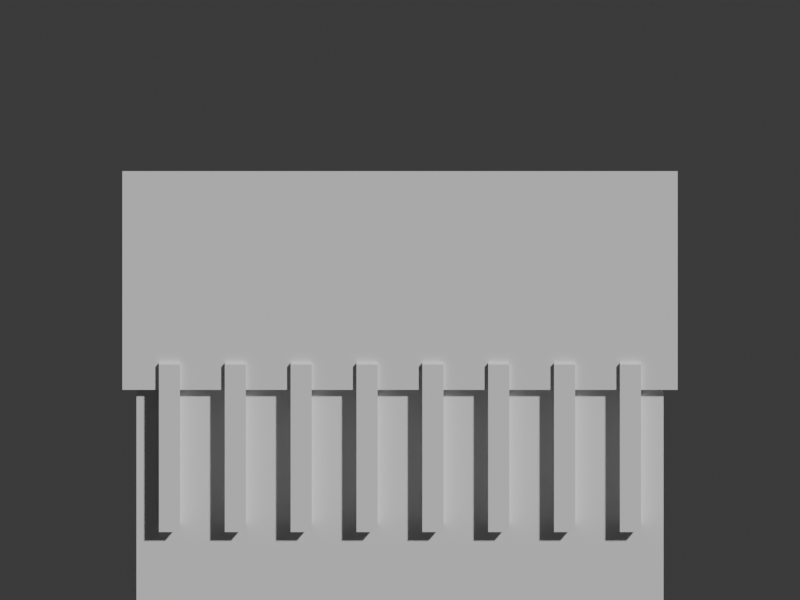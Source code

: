 # Source: bamboo_takezaiku_box.blend  (saved by Blender 5.2.45; exported with 4.5.12 LTS)
import bpy
from mathutils import Matrix  # noqa: F401  (used for matrix-valued properties, if any)

bpy.ops.wm.read_factory_settings(use_empty=True)
scene = bpy.context.scene
scene.name = 'Scene'

# ---- collections
col_collection = bpy.data.collections.new('Collection'); scene.collection.children.link(col_collection)

# ---- materials (node trees are filled in below, after node groups)
mat_bamboo = bpy.data.materials.new('bamboo')
mat_bamboo.diffuse_color = (0.65, 0.64, 0.32, 1.0)
mat_wood2 = bpy.data.materials.new('wood2')
mat_wood2.diffuse_color = (0.7, 0.45, 0.22, 1.0)
mat_wood = bpy.data.materials.new('wood')
mat_wood.diffuse_color = (0.49, 0.27, 0.13, 1.0)

# ---- material node trees
mat_bamboo.use_nodes = True; mat_bamboo.node_tree.nodes.clear()
_N = mat_bamboo.node_tree.nodes; _L = mat_bamboo.node_tree.links
n0 = _N.new('ShaderNodeBsdfPrincipled'); n0.name = 'Principled BSDF'; n0.location = (-200, 100)
n0.inputs[10].default_value = 0.005
n1 = _N.new('ShaderNodeOutputMaterial'); n1.name = 'Material Output'; n1.location = (200, 100)
_L.new(n0.outputs[0], n1.inputs[0])
n1.is_active_output = True
mat_wood2.use_nodes = True; mat_wood2.node_tree.nodes.clear()
_N = mat_wood2.node_tree.nodes; _L = mat_wood2.node_tree.links
n0 = _N.new('ShaderNodeBsdfPrincipled'); n0.name = 'Principled BSDF'; n0.location = (-200, 100)
n0.inputs[10].default_value = 0.005
n1 = _N.new('ShaderNodeOutputMaterial'); n1.name = 'Material Output'; n1.location = (200, 100)
_L.new(n0.outputs[0], n1.inputs[0])
n1.is_active_output = True
mat_wood.use_nodes = True; mat_wood.node_tree.nodes.clear()
_N = mat_wood.node_tree.nodes; _L = mat_wood.node_tree.links
n0 = _N.new('ShaderNodeBsdfPrincipled'); n0.name = 'Principled BSDF'; n0.location = (-200, 100)
n0.inputs[10].default_value = 0.005
n1 = _N.new('ShaderNodeOutputMaterial'); n1.name = 'Material Output'; n1.location = (200, 100)
_L.new(n0.outputs[0], n1.inputs[0])
n1.is_active_output = True

# ---- world
world_world = bpy.data.worlds.new('World'); scene.world = world_world
world_world.use_nodes = True; world_world.node_tree.nodes.clear()
_N = world_world.node_tree.nodes; _L = world_world.node_tree.links
n0 = _N.new('ShaderNodeOutputWorld'); n0.name = 'World Output'; n0.location = (200, 100)
n1 = _N.new('ShaderNodeBackground'); n1.name = 'Background'; n1.location = (-200, 100)
n1.inputs[0].default_value = (0.05088, 0.05088, 0.05088, 1.0)
_L.new(n1.outputs[0], n0.inputs[0])
n0.is_active_output = True
world_world.color = (0.05088, 0.05088, 0.05088)
world_world.sun_shadow_jitter_overblur = 0.0

# ---- cameras
cam_camera = bpy.data.cameras.new('Camera')
cam_camera.type = 'ORTHO'
cam_camera.ortho_scale = 2.45

# ---- meshes
me_cube = bpy.data.meshes.new('Cube')
me_cube.from_pydata([(-0.56, -0.39, -0.29), (-0.56, -0.39, 0.29), (-0.56, 0.39, -0.29), (-0.56, 0.39, 0.29), (0.56, -0.39, -0.29), (0.56, -0.39, 0.29), (0.56, 0.39, -0.29), (0.56, 0.39, 0.29)], [], [(0, 1, 3, 2), (2, 3, 7, 6), (6, 7, 5, 4), (4, 5, 1, 0), (2, 6, 4, 0), (7, 3, 1, 5)])
_uv = me_cube.uv_layers.new(name='UVMap')
_uv.uv.foreach_set('vector', [0.375, 0.0, 0.625, 0.0, 0.625, 0.25, 0.375, 0.25, 0.375, 0.25, 0.625, 0.25, 0.625, 0.5, 0.375, 0.5, 0.375, 0.5, 0.625, 0.5, 0.625, 0.75, 0.375, 0.75, 0.375, 0.75, 0.625, 0.75, 0.625, 1.0, 0.375, 1.0, 0.125, 0.5, 0.375, 0.5, 0.375, 0.75, 0.125, 0.75, 0.625, 0.5, 0.875, 0.5, 0.875, 0.75, 0.625, 0.75])
me_cube.materials.append(mat_bamboo)
me_cube.update()
me_cube_001 = bpy.data.meshes.new('Cube.001')
me_cube_001.from_pydata([(-0.0225, -0.03, -0.2), (-0.0225, -0.03, 0.2), (-0.0225, 0.03, -0.2), (-0.0225, 0.03, 0.2), (0.0225, -0.03, -0.2), (0.0225, -0.03, 0.2), (0.0225, 0.03, -0.2), (0.0225, 0.03, 0.2)], [], [(0, 1, 3, 2), (2, 3, 7, 6), (6, 7, 5, 4), (4, 5, 1, 0), (2, 6, 4, 0), (7, 3, 1, 5)])
_uv = me_cube_001.uv_layers.new(name='UVMap')
_uv.uv.foreach_set('vector', [0.375, 0.0, 0.625, 0.0, 0.625, 0.25, 0.375, 0.25, 0.375, 0.25, 0.625, 0.25, 0.625, 0.5, 0.375, 0.5, 0.375, 0.5, 0.625, 0.5, 0.625, 0.75, 0.375, 0.75, 0.375, 0.75, 0.625, 0.75, 0.625, 1.0, 0.375, 1.0, 0.125, 0.5, 0.375, 0.5, 0.375, 0.75, 0.125, 0.75, 0.625, 0.5, 0.875, 0.5, 0.875, 0.75, 0.625, 0.75])
me_cube_001.materials.append(mat_wood2)
me_cube_001.update()
me_cube_002 = bpy.data.meshes.new('Cube.002')
me_cube_002.from_pydata([(-0.0225, -0.03, -0.2), (-0.0225, -0.03, 0.2), (-0.0225, 0.03, -0.2), (-0.0225, 0.03, 0.2), (0.0225, -0.03, -0.2), (0.0225, -0.03, 0.2), (0.0225, 0.03, -0.2), (0.0225, 0.03, 0.2)], [], [(0, 1, 3, 2), (2, 3, 7, 6), (6, 7, 5, 4), (4, 5, 1, 0), (2, 6, 4, 0), (7, 3, 1, 5)])
_uv = me_cube_002.uv_layers.new(name='UVMap')
_uv.uv.foreach_set('vector', [0.375, 0.0, 0.625, 0.0, 0.625, 0.25, 0.375, 0.25, 0.375, 0.25, 0.625, 0.25, 0.625, 0.5, 0.375, 0.5, 0.375, 0.5, 0.625, 0.5, 0.625, 0.75, 0.375, 0.75, 0.375, 0.75, 0.625, 0.75, 0.625, 1.0, 0.375, 1.0, 0.125, 0.5, 0.375, 0.5, 0.375, 0.75, 0.125, 0.75, 0.625, 0.5, 0.875, 0.5, 0.875, 0.75, 0.625, 0.75])
me_cube_002.materials.append(mat_wood2)
me_cube_002.update()
me_cube_003 = bpy.data.meshes.new('Cube.003')
me_cube_003.from_pydata([(-0.0225, -0.03, -0.2), (-0.0225, -0.03, 0.2), (-0.0225, 0.03, -0.2), (-0.0225, 0.03, 0.2), (0.0225, -0.03, -0.2), (0.0225, -0.03, 0.2), (0.0225, 0.03, -0.2), (0.0225, 0.03, 0.2)], [], [(0, 1, 3, 2), (2, 3, 7, 6), (6, 7, 5, 4), (4, 5, 1, 0), (2, 6, 4, 0), (7, 3, 1, 5)])
_uv = me_cube_003.uv_layers.new(name='UVMap')
_uv.uv.foreach_set('vector', [0.375, 0.0, 0.625, 0.0, 0.625, 0.25, 0.375, 0.25, 0.375, 0.25, 0.625, 0.25, 0.625, 0.5, 0.375, 0.5, 0.375, 0.5, 0.625, 0.5, 0.625, 0.75, 0.375, 0.75, 0.375, 0.75, 0.625, 0.75, 0.625, 1.0, 0.375, 1.0, 0.125, 0.5, 0.375, 0.5, 0.375, 0.75, 0.125, 0.75, 0.625, 0.5, 0.875, 0.5, 0.875, 0.75, 0.625, 0.75])
me_cube_003.materials.append(mat_wood2)
me_cube_003.update()
me_cube_004 = bpy.data.meshes.new('Cube.004')
me_cube_004.from_pydata([(-0.0225, -0.03, -0.2), (-0.0225, -0.03, 0.2), (-0.0225, 0.03, -0.2), (-0.0225, 0.03, 0.2), (0.0225, -0.03, -0.2), (0.0225, -0.03, 0.2), (0.0225, 0.03, -0.2), (0.0225, 0.03, 0.2)], [], [(0, 1, 3, 2), (2, 3, 7, 6), (6, 7, 5, 4), (4, 5, 1, 0), (2, 6, 4, 0), (7, 3, 1, 5)])
_uv = me_cube_004.uv_layers.new(name='UVMap')
_uv.uv.foreach_set('vector', [0.375, 0.0, 0.625, 0.0, 0.625, 0.25, 0.375, 0.25, 0.375, 0.25, 0.625, 0.25, 0.625, 0.5, 0.375, 0.5, 0.375, 0.5, 0.625, 0.5, 0.625, 0.75, 0.375, 0.75, 0.375, 0.75, 0.625, 0.75, 0.625, 1.0, 0.375, 1.0, 0.125, 0.5, 0.375, 0.5, 0.375, 0.75, 0.125, 0.75, 0.625, 0.5, 0.875, 0.5, 0.875, 0.75, 0.625, 0.75])
me_cube_004.materials.append(mat_wood2)
me_cube_004.update()
me_cube_005 = bpy.data.meshes.new('Cube.005')
me_cube_005.from_pydata([(-0.0225, -0.03, -0.2), (-0.0225, -0.03, 0.2), (-0.0225, 0.03, -0.2), (-0.0225, 0.03, 0.2), (0.0225, -0.03, -0.2), (0.0225, -0.03, 0.2), (0.0225, 0.03, -0.2), (0.0225, 0.03, 0.2)], [], [(0, 1, 3, 2), (2, 3, 7, 6), (6, 7, 5, 4), (4, 5, 1, 0), (2, 6, 4, 0), (7, 3, 1, 5)])
_uv = me_cube_005.uv_layers.new(name='UVMap')
_uv.uv.foreach_set('vector', [0.375, 0.0, 0.625, 0.0, 0.625, 0.25, 0.375, 0.25, 0.375, 0.25, 0.625, 0.25, 0.625, 0.5, 0.375, 0.5, 0.375, 0.5, 0.625, 0.5, 0.625, 0.75, 0.375, 0.75, 0.375, 0.75, 0.625, 0.75, 0.625, 1.0, 0.375, 1.0, 0.125, 0.5, 0.375, 0.5, 0.375, 0.75, 0.125, 0.75, 0.625, 0.5, 0.875, 0.5, 0.875, 0.75, 0.625, 0.75])
me_cube_005.materials.append(mat_wood2)
me_cube_005.update()
me_cube_006 = bpy.data.meshes.new('Cube.006')
me_cube_006.from_pydata([(-0.0225, -0.03, -0.2), (-0.0225, -0.03, 0.2), (-0.0225, 0.03, -0.2), (-0.0225, 0.03, 0.2), (0.0225, -0.03, -0.2), (0.0225, -0.03, 0.2), (0.0225, 0.03, -0.2), (0.0225, 0.03, 0.2)], [], [(0, 1, 3, 2), (2, 3, 7, 6), (6, 7, 5, 4), (4, 5, 1, 0), (2, 6, 4, 0), (7, 3, 1, 5)])
_uv = me_cube_006.uv_layers.new(name='UVMap')
_uv.uv.foreach_set('vector', [0.375, 0.0, 0.625, 0.0, 0.625, 0.25, 0.375, 0.25, 0.375, 0.25, 0.625, 0.25, 0.625, 0.5, 0.375, 0.5, 0.375, 0.5, 0.625, 0.5, 0.625, 0.75, 0.375, 0.75, 0.375, 0.75, 0.625, 0.75, 0.625, 1.0, 0.375, 1.0, 0.125, 0.5, 0.375, 0.5, 0.375, 0.75, 0.125, 0.75, 0.625, 0.5, 0.875, 0.5, 0.875, 0.75, 0.625, 0.75])
me_cube_006.materials.append(mat_wood2)
me_cube_006.update()
me_cube_007 = bpy.data.meshes.new('Cube.007')
me_cube_007.from_pydata([(-0.0225, -0.03, -0.2), (-0.0225, -0.03, 0.2), (-0.0225, 0.03, -0.2), (-0.0225, 0.03, 0.2), (0.0225, -0.03, -0.2), (0.0225, -0.03, 0.2), (0.0225, 0.03, -0.2), (0.0225, 0.03, 0.2)], [], [(0, 1, 3, 2), (2, 3, 7, 6), (6, 7, 5, 4), (4, 5, 1, 0), (2, 6, 4, 0), (7, 3, 1, 5)])
_uv = me_cube_007.uv_layers.new(name='UVMap')
_uv.uv.foreach_set('vector', [0.375, 0.0, 0.625, 0.0, 0.625, 0.25, 0.375, 0.25, 0.375, 0.25, 0.625, 0.25, 0.625, 0.5, 0.375, 0.5, 0.375, 0.5, 0.625, 0.5, 0.625, 0.75, 0.375, 0.75, 0.375, 0.75, 0.625, 0.75, 0.625, 1.0, 0.375, 1.0, 0.125, 0.5, 0.375, 0.5, 0.375, 0.75, 0.125, 0.75, 0.625, 0.5, 0.875, 0.5, 0.875, 0.75, 0.625, 0.75])
me_cube_007.materials.append(mat_wood2)
me_cube_007.update()
me_cube_008 = bpy.data.meshes.new('Cube.008')
me_cube_008.from_pydata([(-0.0225, -0.03, -0.2), (-0.0225, -0.03, 0.2), (-0.0225, 0.03, -0.2), (-0.0225, 0.03, 0.2), (0.0225, -0.03, -0.2), (0.0225, -0.03, 0.2), (0.0225, 0.03, -0.2), (0.0225, 0.03, 0.2)], [], [(0, 1, 3, 2), (2, 3, 7, 6), (6, 7, 5, 4), (4, 5, 1, 0), (2, 6, 4, 0), (7, 3, 1, 5)])
_uv = me_cube_008.uv_layers.new(name='UVMap')
_uv.uv.foreach_set('vector', [0.375, 0.0, 0.625, 0.0, 0.625, 0.25, 0.375, 0.25, 0.375, 0.25, 0.625, 0.25, 0.625, 0.5, 0.375, 0.5, 0.375, 0.5, 0.625, 0.5, 0.625, 0.75, 0.375, 0.75, 0.375, 0.75, 0.625, 0.75, 0.625, 1.0, 0.375, 1.0, 0.125, 0.5, 0.375, 0.5, 0.375, 0.75, 0.125, 0.75, 0.625, 0.5, 0.875, 0.5, 0.875, 0.75, 0.625, 0.75])
me_cube_008.materials.append(mat_wood2)
me_cube_008.update()
me_cube_009 = bpy.data.meshes.new('Cube.009')
me_cube_009.from_pydata([(-0.59, -0.42, -0.045), (-0.59, -0.42, 0.045), (-0.59, 0.42, -0.045), (-0.59, 0.42, 0.045), (0.59, -0.42, -0.045), (0.59, -0.42, 0.045), (0.59, 0.42, -0.045), (0.59, 0.42, 0.045)], [], [(0, 1, 3, 2), (2, 3, 7, 6), (6, 7, 5, 4), (4, 5, 1, 0), (2, 6, 4, 0), (7, 3, 1, 5)])
_uv = me_cube_009.uv_layers.new(name='UVMap')
_uv.uv.foreach_set('vector', [0.375, 0.0, 0.625, 0.0, 0.625, 0.25, 0.375, 0.25, 0.375, 0.25, 0.625, 0.25, 0.625, 0.5, 0.375, 0.5, 0.375, 0.5, 0.625, 0.5, 0.625, 0.75, 0.375, 0.75, 0.375, 0.75, 0.625, 0.75, 0.625, 1.0, 0.375, 1.0, 0.125, 0.5, 0.375, 0.5, 0.375, 0.75, 0.125, 0.75, 0.625, 0.5, 0.875, 0.5, 0.875, 0.75, 0.625, 0.75])
me_cube_009.materials.append(mat_wood)
me_cube_009.update()

# ---- objects
ob_bamboo_craft_case = bpy.data.objects.new('Bamboo craft case', me_cube)
ob_weave_stripe = bpy.data.objects.new('Weave stripe', me_cube_001)
ob_weave_stripe_001 = bpy.data.objects.new('Weave stripe.001', me_cube_002)
ob_weave_stripe_002 = bpy.data.objects.new('Weave stripe.002', me_cube_003)
ob_weave_stripe_003 = bpy.data.objects.new('Weave stripe.003', me_cube_004)
ob_weave_stripe_004 = bpy.data.objects.new('Weave stripe.004', me_cube_005)
ob_weave_stripe_005 = bpy.data.objects.new('Weave stripe.005', me_cube_006)
ob_weave_stripe_006 = bpy.data.objects.new('Weave stripe.006', me_cube_007)
ob_weave_stripe_007 = bpy.data.objects.new('Weave stripe.007', me_cube_008)
ob_top_woven_lid = bpy.data.objects.new('Top woven lid', me_cube_009)
ob_turntable_camera = bpy.data.objects.new('Turntable_Camera', cam_camera)

# ---- transforms, parenting, visibility, modifiers, constraints
ob_bamboo_craft_case.location = (0.0, 0.007203, 0.4178)
ob_bamboo_craft_case.scale = (1.441, 1.441, 1.441)
ob_weave_stripe.location = (-0.7059, -0.5691, 0.6339)
ob_weave_stripe.scale = (1.441, 1.441, 1.441)
ob_weave_stripe_001.location = (-0.5042, -0.5691, 0.6339)
ob_weave_stripe_001.scale = (1.441, 1.441, 1.441)
ob_weave_stripe_002.location = (-0.3025, -0.5691, 0.6339)
ob_weave_stripe_002.scale = (1.441, 1.441, 1.441)
ob_weave_stripe_003.location = (-0.1008, -0.5691, 0.6339)
ob_weave_stripe_003.scale = (1.441, 1.441, 1.441)
ob_weave_stripe_004.location = (0.1008, -0.5691, 0.6339)
ob_weave_stripe_004.scale = (1.441, 1.441, 1.441)
ob_weave_stripe_005.location = (0.3025, -0.5691, 0.6339)
ob_weave_stripe_005.scale = (1.441, 1.441, 1.441)
ob_weave_stripe_006.location = (0.5042, -0.5691, 0.6339)
ob_weave_stripe_006.scale = (1.441, 1.441, 1.441)
ob_weave_stripe_007.location = (0.7059, -0.5691, 0.6339)
ob_weave_stripe_007.scale = (1.441, 1.441, 1.441)
ob_top_woven_lid.location = (0.0, 0.007203, 0.8932)
ob_top_woven_lid.scale = (1.441, 1.441, 1.441)
ob_turntable_camera.location = (2.817e-16, -4.6, 3.2)
ob_turntable_camera.rotation_euler = (1.095, 3.154e-24, 6.123e-17)

# ---- collection membership
col_collection.objects.link(ob_bamboo_craft_case)
col_collection.objects.link(ob_weave_stripe)
col_collection.objects.link(ob_weave_stripe_001)
col_collection.objects.link(ob_weave_stripe_002)
col_collection.objects.link(ob_weave_stripe_003)
col_collection.objects.link(ob_weave_stripe_004)
col_collection.objects.link(ob_weave_stripe_005)
col_collection.objects.link(ob_weave_stripe_006)
col_collection.objects.link(ob_weave_stripe_007)
col_collection.objects.link(ob_top_woven_lid)
col_collection.objects.link(ob_turntable_camera)

# ---- scene / render settings (as saved in the file)
scene.camera = ob_turntable_camera
scene.frame_start = 1; scene.frame_end = 144; scene.frame_set(144)
scene.render.engine = 'BLENDER_WORKBENCH'
scene.render.resolution_x = 400
scene.render.resolution_y = 300
scene.render.bake_bias = 0.0
scene.render.bake_samples = 0
scene.render.compositor_device = 'GPU'
scene.eevee.use_volume_custom_range = False
scene.eevee.fast_gi_thickness_near = 0.1
scene.eevee.fast_gi_thickness_far = 0.0
scene.eevee.ray_tracing_options.screen_trace_thickness = 0.1
bpy.context.view_layer.update()

# ---- added for rendering (the .blend has no usable light): sun
light_auto_sun = bpy.data.lights.new('AutoSun', 'SUN')
light_auto_sun.energy = 3.0
light_auto_sun.angle = 0.0523599
ob_auto_sun = bpy.data.objects.new('AutoSun', light_auto_sun)
scene.collection.objects.link(ob_auto_sun)
ob_auto_sun.rotation_euler = (0.872665, 0.174533, 0.523599)
bpy.context.view_layer.update()
